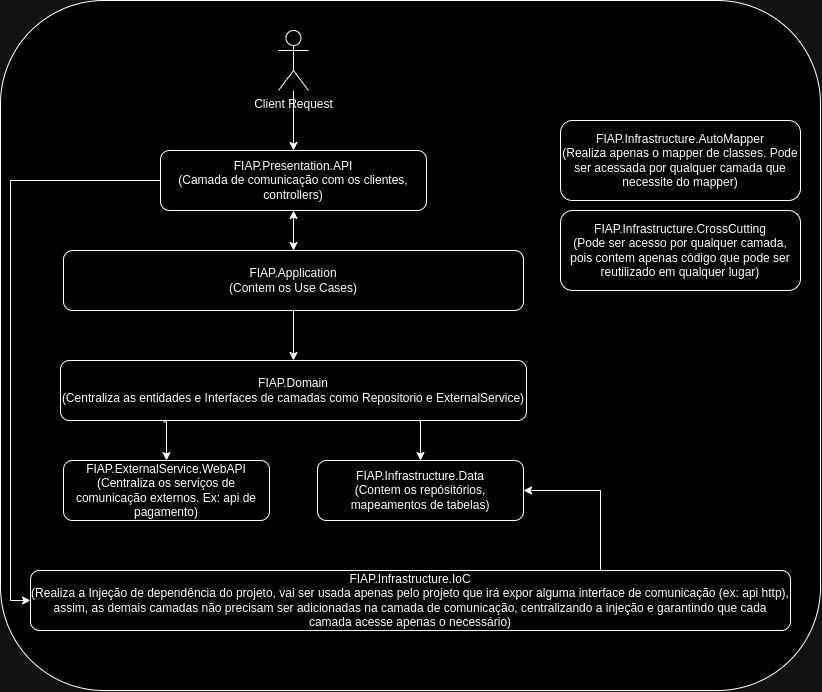

The diagram above was exported from draw.io. Its source (the exported page's mxGraphModel, read from the mxfile embedded in the PNG):
<mxGraphModel dx="1195" dy="762" grid="1" gridSize="10" guides="1" tooltips="1" connect="1" arrows="1" fold="1" page="1" pageScale="1" pageWidth="827" pageHeight="1169" math="0" shadow="0">
  <root>
    <mxCell id="0" />
    <mxCell id="1" parent="0" />
    <mxCell id="2" value="" style="rounded=1;whiteSpace=wrap;html=1;" vertex="1" parent="1">
      <mxGeometry width="820" height="690" as="geometry" />
    </mxCell>
    <mxCell id="3" style="edgeStyle=orthogonalEdgeStyle;rounded=0;orthogonalLoop=1;jettySize=auto;html=1;exitX=0.5;exitY=0;exitDx=0;exitDy=0;entryX=0.5;entryY=1;entryDx=0;entryDy=0;startArrow=classic;startFill=1;" edge="1" source="5" target="16" parent="1">
      <mxGeometry relative="1" as="geometry" />
    </mxCell>
    <mxCell id="4" style="edgeStyle=orthogonalEdgeStyle;rounded=0;orthogonalLoop=1;jettySize=auto;html=1;exitX=0.5;exitY=1;exitDx=0;exitDy=0;entryX=0.5;entryY=0;entryDx=0;entryDy=0;" edge="1" source="5" target="8" parent="1">
      <mxGeometry relative="1" as="geometry" />
    </mxCell>
    <mxCell id="5" value="FIAP.Application&lt;br&gt;(Contem os Use Cases)" style="rounded=1;whiteSpace=wrap;html=1;" vertex="1" parent="1">
      <mxGeometry x="63" y="250" width="460" height="60" as="geometry" />
    </mxCell>
    <mxCell id="6" style="edgeStyle=orthogonalEdgeStyle;rounded=0;orthogonalLoop=1;jettySize=auto;html=1;exitX=0.769;exitY=1.008;exitDx=0;exitDy=0;entryX=0.5;entryY=0;entryDx=0;entryDy=0;exitPerimeter=0;" edge="1" source="8" target="12" parent="1">
      <mxGeometry relative="1" as="geometry" />
    </mxCell>
    <mxCell id="7" style="edgeStyle=orthogonalEdgeStyle;rounded=0;orthogonalLoop=1;jettySize=auto;html=1;exitX=0.22;exitY=1.022;exitDx=0;exitDy=0;entryX=0.5;entryY=0;entryDx=0;entryDy=0;exitPerimeter=0;" edge="1" source="8" target="9" parent="1">
      <mxGeometry relative="1" as="geometry" />
    </mxCell>
    <mxCell id="8" value="FIAP.Domain&lt;div&gt;(Centraliza as entidades e Interfaces de camadas como Repositorio e ExternalService)&lt;/div&gt;" style="rounded=1;whiteSpace=wrap;html=1;" vertex="1" parent="1">
      <mxGeometry x="60" y="360" width="466" height="60" as="geometry" />
    </mxCell>
    <mxCell id="9" value="FIAP.ExternalService.WebAPI&lt;div&gt;(Centraliza os serviços de comunicação externos. Ex: api de pagamento)&lt;/div&gt;" style="rounded=1;whiteSpace=wrap;html=1;" vertex="1" parent="1">
      <mxGeometry x="63" y="460" width="206" height="60" as="geometry" />
    </mxCell>
    <mxCell id="10" value="FIAP.Infrastructure.AutoMapper&lt;div&gt;(Realiza apenas o mapper de classes. Pode ser acessada por qualquer camada que necessite do mapper)&lt;/div&gt;" style="rounded=1;whiteSpace=wrap;html=1;" vertex="1" parent="1">
      <mxGeometry x="560" y="120" width="240" height="80" as="geometry" />
    </mxCell>
    <mxCell id="11" value="FIAP.Infrastructure.CrossCutting&lt;div&gt;(Pode ser acesso por qualquer camada, pois contem apenas código que pode ser reutilizado em qualquer lugar)&lt;/div&gt;" style="rounded=1;whiteSpace=wrap;html=1;" vertex="1" parent="1">
      <mxGeometry x="560" y="210" width="240" height="80" as="geometry" />
    </mxCell>
    <mxCell id="12" value="FIAP.Infrastructure.Data&lt;div&gt;(Contem os repósitórios, mapeamentos de tabelas)&lt;/div&gt;" style="rounded=1;whiteSpace=wrap;html=1;" vertex="1" parent="1">
      <mxGeometry x="317" y="460" width="206" height="60" as="geometry" />
    </mxCell>
    <mxCell id="13" style="edgeStyle=orthogonalEdgeStyle;rounded=0;orthogonalLoop=1;jettySize=auto;html=1;exitX=0.75;exitY=0;exitDx=0;exitDy=0;entryX=1;entryY=0.5;entryDx=0;entryDy=0;" edge="1" source="14" target="12" parent="1">
      <mxGeometry relative="1" as="geometry">
        <Array as="points">
          <mxPoint x="600" y="490" />
        </Array>
      </mxGeometry>
    </mxCell>
    <mxCell id="14" value="FIAP.Infrastructure.IoC&lt;div&gt;(Realiza a Injeção de dependência do projeto, vai ser usada apenas pelo projeto que irá expor alguma interface de comunicação (ex: api http), assim, as demais camadas não precisam ser adicionadas na camada de comunicação, centralizando a injeção e garantindo que cada camada acesse apenas o necessário)&lt;/div&gt;" style="rounded=1;whiteSpace=wrap;html=1;" vertex="1" parent="1">
      <mxGeometry x="30" y="570" width="760" height="60" as="geometry" />
    </mxCell>
    <mxCell id="15" style="edgeStyle=orthogonalEdgeStyle;rounded=0;orthogonalLoop=1;jettySize=auto;html=1;exitX=0;exitY=0.5;exitDx=0;exitDy=0;entryX=0;entryY=0.5;entryDx=0;entryDy=0;" edge="1" source="16" target="14" parent="1">
      <mxGeometry relative="1" as="geometry">
        <Array as="points">
          <mxPoint x="10" y="180" />
          <mxPoint x="10" y="600" />
        </Array>
      </mxGeometry>
    </mxCell>
    <mxCell id="16" value="FIAP.Presentation.API&lt;br&gt;(Camada de comunicação com os clientes, controllers)" style="rounded=1;whiteSpace=wrap;html=1;" vertex="1" parent="1">
      <mxGeometry x="160" y="150" width="266" height="60" as="geometry" />
    </mxCell>
    <mxCell id="17" style="edgeStyle=orthogonalEdgeStyle;rounded=0;orthogonalLoop=1;jettySize=auto;html=1;entryX=0.5;entryY=0;entryDx=0;entryDy=0;" edge="1" source="18" target="16" parent="1">
      <mxGeometry relative="1" as="geometry" />
    </mxCell>
    <mxCell id="18" value="Client Request" style="shape=umlActor;verticalLabelPosition=bottom;verticalAlign=top;html=1;outlineConnect=0;" vertex="1" parent="1">
      <mxGeometry x="278" y="30" width="30" height="60" as="geometry" />
    </mxCell>
  </root>
</mxGraphModel>